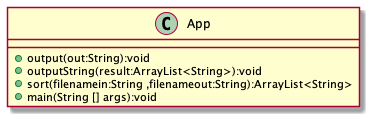

The diagram above was rendered by PlantUML. Its source (embedded in the PNG):
@startuml

class App {
  +output(out:String):void
  +outputString(result:ArrayList<String>):void
  +sort(filenamein:String ,filenameout:String):ArrayList<String>
  +main(String [] args):void
}

@enduml